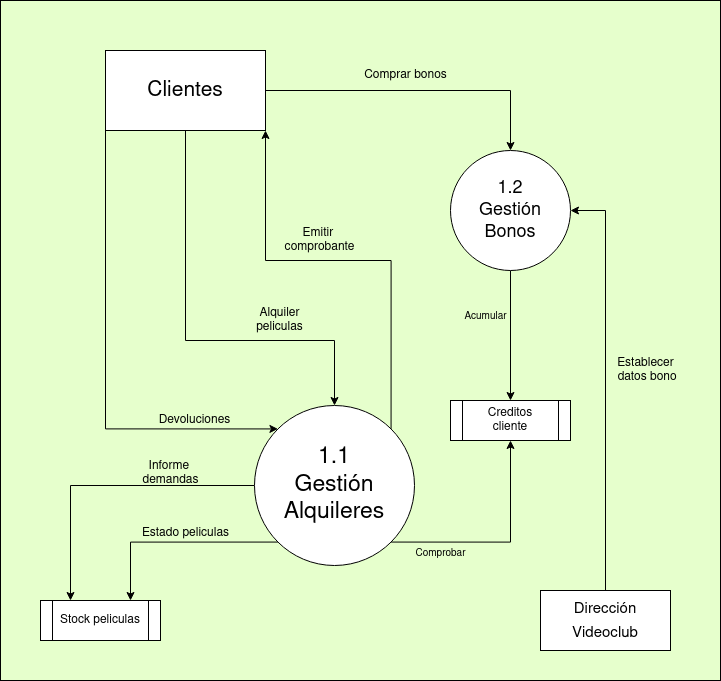

The diagram above was exported from draw.io. Its source (the exported page's mxGraphModel, read from the mxfile embedded in the PNG):
<mxGraphModel dx="1748" dy="882" grid="1" gridSize="10" guides="1" tooltips="1" connect="1" arrows="1" fold="1" page="1" pageScale="1" pageWidth="827" pageHeight="1169" background="#E6FFCC" math="0" shadow="0">
  <root>
    <mxCell id="0" />
    <mxCell id="1" parent="0" />
    <mxCell id="dgO8ZEKT8CytuHklvyCe-30" style="edgeStyle=orthogonalEdgeStyle;rounded=0;orthogonalLoop=1;jettySize=auto;html=1;exitX=1;exitY=1;exitDx=0;exitDy=0;entryX=0.5;entryY=1;entryDx=0;entryDy=0;" parent="1" source="dgO8ZEKT8CytuHklvyCe-1" target="dgO8ZEKT8CytuHklvyCe-29" edge="1">
      <mxGeometry relative="1" as="geometry" />
    </mxCell>
    <mxCell id="faT8WUL74M3lDR5FoMaE-29" style="edgeStyle=orthogonalEdgeStyle;rounded=0;orthogonalLoop=1;jettySize=auto;html=1;exitX=0;exitY=0.5;exitDx=0;exitDy=0;entryX=0.25;entryY=0;entryDx=0;entryDy=0;" parent="1" source="dgO8ZEKT8CytuHklvyCe-1" target="dgO8ZEKT8CytuHklvyCe-34" edge="1">
      <mxGeometry relative="1" as="geometry" />
    </mxCell>
    <mxCell id="faT8WUL74M3lDR5FoMaE-41" style="edgeStyle=orthogonalEdgeStyle;rounded=0;orthogonalLoop=1;jettySize=auto;html=1;exitX=0;exitY=1;exitDx=0;exitDy=0;entryX=0.75;entryY=0;entryDx=0;entryDy=0;" parent="1" source="dgO8ZEKT8CytuHklvyCe-1" target="dgO8ZEKT8CytuHklvyCe-34" edge="1">
      <mxGeometry relative="1" as="geometry" />
    </mxCell>
    <mxCell id="dgO8ZEKT8CytuHklvyCe-1" value="&lt;div style=&quot;font-size: 23px;&quot;&gt;&lt;font style=&quot;font-size: 23px;&quot;&gt;1.1&lt;br&gt;&lt;/font&gt;&lt;/div&gt;&lt;div style=&quot;font-size: 23px;&quot;&gt;&lt;font style=&quot;font-size: 23px;&quot;&gt;Gestión&lt;/font&gt;&lt;/div&gt;&lt;div style=&quot;font-size: 23px;&quot;&gt;&lt;font style=&quot;font-size: 23px;&quot;&gt;Alquileres&lt;br&gt;&lt;/font&gt;&lt;/div&gt;" style="ellipse;whiteSpace=wrap;html=1;aspect=fixed;" parent="1" vertex="1">
      <mxGeometry x="334" y="485" width="160" height="160" as="geometry" />
    </mxCell>
    <mxCell id="dgO8ZEKT8CytuHklvyCe-8" style="rounded=0;orthogonalLoop=1;jettySize=auto;html=1;exitX=0.5;exitY=1;exitDx=0;exitDy=0;entryX=0.5;entryY=0;entryDx=0;entryDy=0;edgeStyle=orthogonalEdgeStyle;" parent="1" source="dgO8ZEKT8CytuHklvyCe-3" target="dgO8ZEKT8CytuHklvyCe-1" edge="1">
      <mxGeometry relative="1" as="geometry">
        <Array as="points">
          <mxPoint x="265" y="420" />
          <mxPoint x="414" y="420" />
        </Array>
      </mxGeometry>
    </mxCell>
    <mxCell id="dgO8ZEKT8CytuHklvyCe-12" style="rounded=0;orthogonalLoop=1;jettySize=auto;html=1;exitX=1;exitY=1;exitDx=0;exitDy=0;entryX=1;entryY=0;entryDx=0;entryDy=0;startArrow=classic;startFill=1;endArrow=none;endFill=0;edgeStyle=orthogonalEdgeStyle;" parent="1" source="dgO8ZEKT8CytuHklvyCe-3" target="dgO8ZEKT8CytuHklvyCe-1" edge="1">
      <mxGeometry relative="1" as="geometry">
        <Array as="points">
          <mxPoint x="345" y="340" />
          <mxPoint x="471" y="340" />
        </Array>
      </mxGeometry>
    </mxCell>
    <mxCell id="dgO8ZEKT8CytuHklvyCe-14" style="rounded=0;orthogonalLoop=1;jettySize=auto;html=1;exitX=0;exitY=1;exitDx=0;exitDy=0;entryX=0;entryY=0;entryDx=0;entryDy=0;edgeStyle=orthogonalEdgeStyle;" parent="1" source="dgO8ZEKT8CytuHklvyCe-3" target="dgO8ZEKT8CytuHklvyCe-1" edge="1">
      <mxGeometry relative="1" as="geometry">
        <Array as="points">
          <mxPoint x="185" y="508" />
        </Array>
      </mxGeometry>
    </mxCell>
    <mxCell id="48TkPkq8tbBiwuB1Dukk-4" style="edgeStyle=orthogonalEdgeStyle;rounded=0;orthogonalLoop=1;jettySize=auto;html=1;exitX=1;exitY=0.5;exitDx=0;exitDy=0;entryX=0.5;entryY=0;entryDx=0;entryDy=0;" edge="1" parent="1" source="dgO8ZEKT8CytuHklvyCe-3" target="48TkPkq8tbBiwuB1Dukk-3">
      <mxGeometry relative="1" as="geometry" />
    </mxCell>
    <mxCell id="dgO8ZEKT8CytuHklvyCe-3" value="&lt;font style=&quot;font-size: 21px;&quot;&gt;Clientes&lt;/font&gt;" style="rounded=0;whiteSpace=wrap;html=1;" parent="1" vertex="1">
      <mxGeometry x="185" y="130" width="160" height="80" as="geometry" />
    </mxCell>
    <mxCell id="dgO8ZEKT8CytuHklvyCe-7" value="&lt;div&gt;Alquiler&lt;/div&gt;&lt;div&gt;peliculas&lt;/div&gt;" style="text;html=1;align=center;verticalAlign=middle;resizable=0;points=[];autosize=1;strokeColor=none;fillColor=none;rotation=0;" parent="1" vertex="1">
      <mxGeometry x="324" y="380" width="70" height="40" as="geometry" />
    </mxCell>
    <mxCell id="dgO8ZEKT8CytuHklvyCe-9" value="&lt;div&gt;Comprar bonos&lt;/div&gt;" style="text;html=1;align=center;verticalAlign=middle;resizable=0;points=[];autosize=1;strokeColor=none;fillColor=none;rotation=0;" parent="1" vertex="1">
      <mxGeometry x="430" y="140" width="110" height="30" as="geometry" />
    </mxCell>
    <mxCell id="dgO8ZEKT8CytuHklvyCe-13" value="&lt;div&gt;Emitir&amp;nbsp;&lt;/div&gt;&lt;div&gt;comprobante&lt;/div&gt;" style="text;html=1;align=center;verticalAlign=middle;resizable=0;points=[];autosize=1;strokeColor=none;fillColor=none;rotation=0;" parent="1" vertex="1">
      <mxGeometry x="354" y="300" width="90" height="40" as="geometry" />
    </mxCell>
    <mxCell id="dgO8ZEKT8CytuHklvyCe-15" value="&lt;div&gt;Devoluciones&lt;/div&gt;" style="text;html=1;align=center;verticalAlign=middle;resizable=0;points=[];autosize=1;strokeColor=none;fillColor=none;rotation=0;" parent="1" vertex="1">
      <mxGeometry x="224" y="485" width="100" height="30" as="geometry" />
    </mxCell>
    <mxCell id="dgO8ZEKT8CytuHklvyCe-29" value="Creditos&lt;br&gt;&lt;div&gt;cliente&lt;br&gt;&lt;/div&gt;" style="shape=process;whiteSpace=wrap;html=1;backgroundOutline=1;" parent="1" vertex="1">
      <mxGeometry x="530" y="480" width="120" height="40" as="geometry" />
    </mxCell>
    <mxCell id="dgO8ZEKT8CytuHklvyCe-34" value="Stock peliculas" style="shape=process;whiteSpace=wrap;html=1;backgroundOutline=1;" parent="1" vertex="1">
      <mxGeometry x="120" y="680" width="120" height="40" as="geometry" />
    </mxCell>
    <mxCell id="48TkPkq8tbBiwuB1Dukk-6" style="edgeStyle=orthogonalEdgeStyle;rounded=0;orthogonalLoop=1;jettySize=auto;html=1;exitX=0.5;exitY=0;exitDx=0;exitDy=0;entryX=1;entryY=0.5;entryDx=0;entryDy=0;" edge="1" parent="1" source="faT8WUL74M3lDR5FoMaE-1" target="48TkPkq8tbBiwuB1Dukk-3">
      <mxGeometry relative="1" as="geometry" />
    </mxCell>
    <mxCell id="faT8WUL74M3lDR5FoMaE-1" value="&lt;div style=&quot;font-size: 20px;&quot;&gt;&lt;font style=&quot;font-size: 15px;&quot;&gt;Dirección Videoclub&lt;/font&gt;&lt;/div&gt;" style="rounded=0;whiteSpace=wrap;html=1;" parent="1" vertex="1">
      <mxGeometry x="620" y="670" width="130" height="60" as="geometry" />
    </mxCell>
    <mxCell id="faT8WUL74M3lDR5FoMaE-28" value="&lt;div&gt;Establecer&lt;/div&gt;&lt;div&gt;&amp;nbsp;datos bono&lt;/div&gt;" style="text;html=1;align=center;verticalAlign=middle;resizable=0;points=[];autosize=1;strokeColor=none;fillColor=none;" parent="1" vertex="1">
      <mxGeometry x="680" y="430" width="90" height="40" as="geometry" />
    </mxCell>
    <mxCell id="faT8WUL74M3lDR5FoMaE-30" value="&lt;div&gt;Informe&amp;nbsp;&lt;/div&gt;&lt;div&gt;demandas&lt;/div&gt;" style="text;html=1;align=center;verticalAlign=middle;resizable=0;points=[];autosize=1;strokeColor=none;fillColor=none;" parent="1" vertex="1">
      <mxGeometry x="210" y="533" width="80" height="40" as="geometry" />
    </mxCell>
    <mxCell id="faT8WUL74M3lDR5FoMaE-42" value="Estado peliculas" style="text;html=1;align=center;verticalAlign=middle;resizable=0;points=[];autosize=1;strokeColor=none;fillColor=none;" parent="1" vertex="1">
      <mxGeometry x="210" y="598" width="110" height="30" as="geometry" />
    </mxCell>
    <mxCell id="48TkPkq8tbBiwuB1Dukk-5" style="edgeStyle=orthogonalEdgeStyle;rounded=0;orthogonalLoop=1;jettySize=auto;html=1;exitX=0.5;exitY=1;exitDx=0;exitDy=0;entryX=0.5;entryY=0;entryDx=0;entryDy=0;" edge="1" parent="1" source="48TkPkq8tbBiwuB1Dukk-3" target="dgO8ZEKT8CytuHklvyCe-29">
      <mxGeometry relative="1" as="geometry" />
    </mxCell>
    <mxCell id="48TkPkq8tbBiwuB1Dukk-3" value="&lt;div style=&quot;font-size: 18px;&quot;&gt;&lt;font style=&quot;font-size: 18px;&quot;&gt;1.2&lt;/font&gt;&lt;/div&gt;&lt;div style=&quot;font-size: 18px;&quot;&gt;&lt;font style=&quot;font-size: 18px;&quot;&gt;Gestión&lt;/font&gt;&lt;/div&gt;&lt;div style=&quot;font-size: 18px;&quot;&gt;&lt;font style=&quot;font-size: 18px;&quot;&gt;Bonos&lt;/font&gt;&lt;/div&gt;" style="ellipse;whiteSpace=wrap;html=1;aspect=fixed;" vertex="1" parent="1">
      <mxGeometry x="530" y="230" width="120" height="120" as="geometry" />
    </mxCell>
    <mxCell id="48TkPkq8tbBiwuB1Dukk-7" value="&lt;font style=&quot;font-size: 10px;&quot;&gt;Comprobar&lt;/font&gt;" style="text;html=1;align=center;verticalAlign=middle;resizable=0;points=[];autosize=1;strokeColor=none;fillColor=none;" vertex="1" parent="1">
      <mxGeometry x="485" y="618" width="70" height="30" as="geometry" />
    </mxCell>
    <mxCell id="48TkPkq8tbBiwuB1Dukk-8" value="&lt;div style=&quot;font-size: 11px;&quot;&gt;&lt;font style=&quot;font-size: 10px;&quot;&gt;Acumular&lt;/font&gt;&lt;/div&gt;" style="text;html=1;align=center;verticalAlign=middle;resizable=0;points=[];autosize=1;strokeColor=none;fillColor=none;" vertex="1" parent="1">
      <mxGeometry x="530" y="380" width="70" height="30" as="geometry" />
    </mxCell>
    <mxCell id="48TkPkq8tbBiwuB1Dukk-9" value="" style="rounded=0;whiteSpace=wrap;html=1;fillColor=none;" vertex="1" parent="1">
      <mxGeometry x="80" y="80" width="720" height="680" as="geometry" />
    </mxCell>
  </root>
</mxGraphModel>